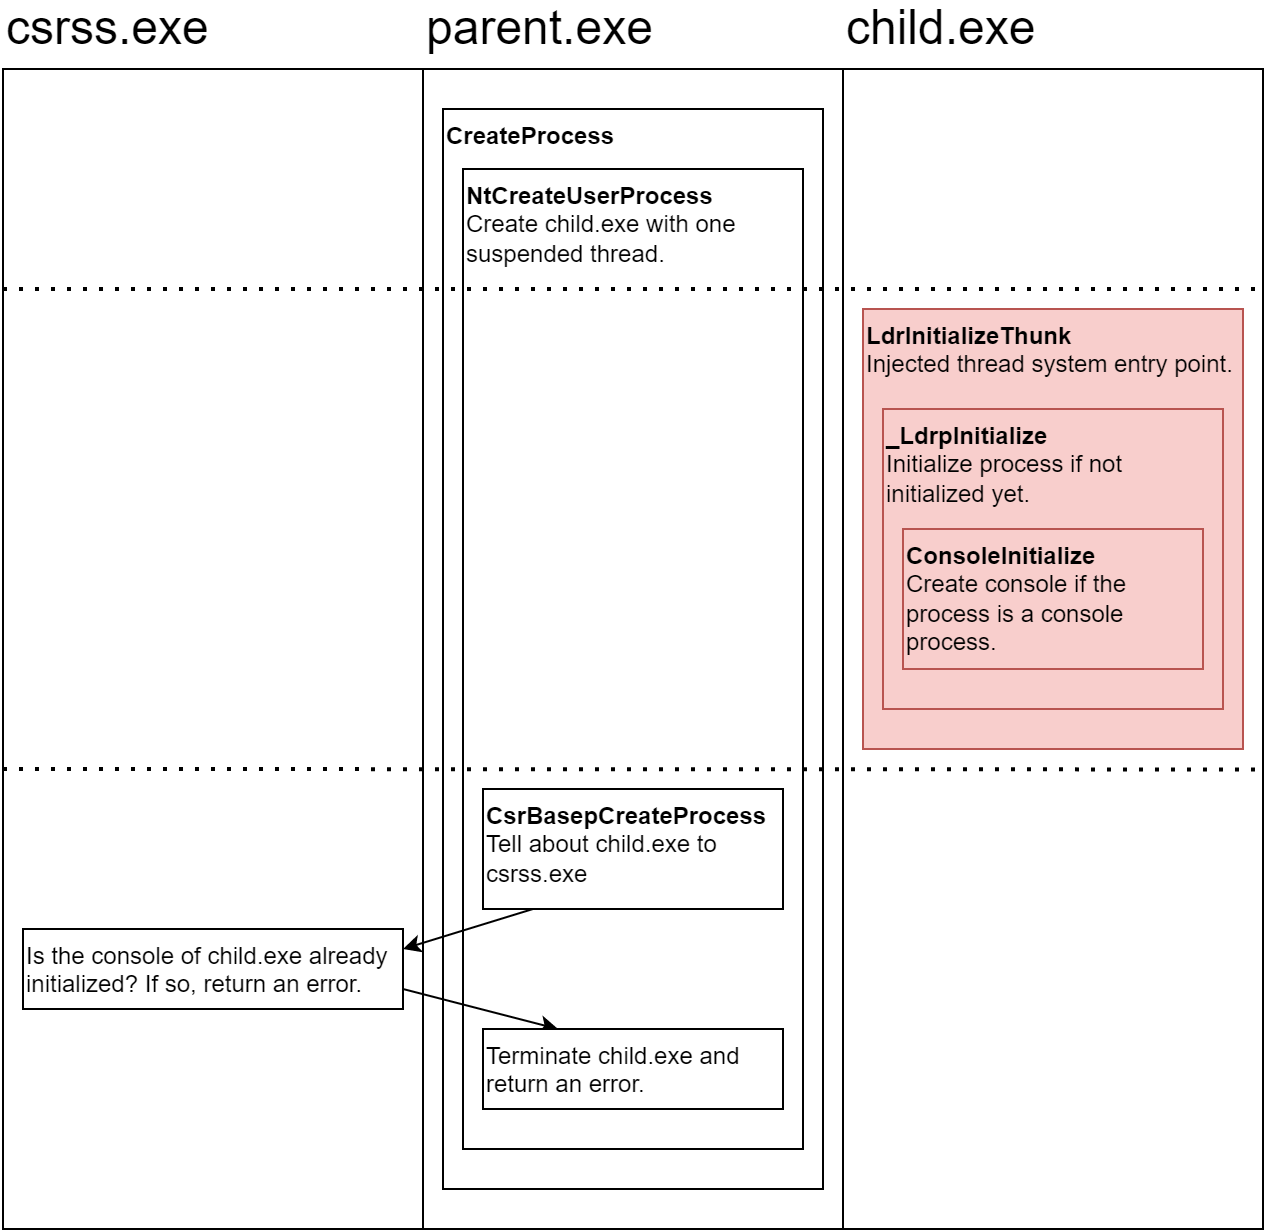

The diagram above was exported from draw.io. Its source (the exported page's mxGraphModel, read from the mxfile embedded in the PNG):
<mxGraphModel dx="1422" dy="737" grid="1" gridSize="10" guides="1" tooltips="1" connect="1" arrows="1" fold="1" page="1" pageScale="1" pageWidth="850" pageHeight="1100" math="0" shadow="0">
  <root>
    <mxCell id="0" />
    <mxCell id="1" parent="0" />
    <mxCell id="NAqpMZ4c1Ej69-eoi-JU-1" value="parent.exe" style="text;html=1;strokeColor=none;fillColor=none;align=left;verticalAlign=middle;whiteSpace=wrap;rounded=0;fontSize=24;" parent="1" vertex="1">
      <mxGeometry x="250" y="50" width="120" height="20" as="geometry" />
    </mxCell>
    <mxCell id="NAqpMZ4c1Ej69-eoi-JU-2" value="csrss.exe" style="text;html=1;strokeColor=none;fillColor=none;align=left;verticalAlign=middle;whiteSpace=wrap;rounded=0;fontSize=24;" parent="1" vertex="1">
      <mxGeometry x="40" y="50" width="120" height="20" as="geometry" />
    </mxCell>
    <mxCell id="NAqpMZ4c1Ej69-eoi-JU-3" value="child.exe" style="text;html=1;strokeColor=none;fillColor=none;align=left;verticalAlign=middle;whiteSpace=wrap;rounded=0;fontSize=24;" parent="1" vertex="1">
      <mxGeometry x="460" y="50" width="120" height="20" as="geometry" />
    </mxCell>
    <mxCell id="NAqpMZ4c1Ej69-eoi-JU-5" value="" style="rounded=0;whiteSpace=wrap;html=1;" parent="1" vertex="1">
      <mxGeometry x="40" y="80" width="210" height="580" as="geometry" />
    </mxCell>
    <mxCell id="NAqpMZ4c1Ej69-eoi-JU-6" value="" style="rounded=0;whiteSpace=wrap;html=1;align=left;verticalAlign=top;" parent="1" vertex="1">
      <mxGeometry x="250" y="80" width="210" height="580" as="geometry" />
    </mxCell>
    <mxCell id="Xjof48xMcksDMT669TB5-1" value="&lt;b&gt;CreateProcess&lt;/b&gt;&lt;span&gt;&lt;br&gt;&lt;/span&gt;" style="rounded=0;whiteSpace=wrap;html=1;align=left;verticalAlign=top;" parent="1" vertex="1">
      <mxGeometry x="260" y="100" width="190" height="540" as="geometry" />
    </mxCell>
    <mxCell id="NAqpMZ4c1Ej69-eoi-JU-7" value="" style="rounded=0;whiteSpace=wrap;html=1;align=left;verticalAlign=top;" parent="1" vertex="1">
      <mxGeometry x="460" y="80" width="210" height="580" as="geometry" />
    </mxCell>
    <mxCell id="NAqpMZ4c1Ej69-eoi-JU-9" value="&lt;span&gt;&lt;b&gt;NtCreateUserProcess&lt;br&gt;&lt;/b&gt;&lt;/span&gt;Create child.exe with one suspended thread.&lt;span&gt;&lt;br&gt;&lt;/span&gt;" style="rounded=0;whiteSpace=wrap;html=1;align=left;verticalAlign=top;" parent="1" vertex="1">
      <mxGeometry x="270" y="130" width="170" height="490" as="geometry" />
    </mxCell>
    <mxCell id="NAqpMZ4c1Ej69-eoi-JU-11" value="&lt;span&gt;&lt;b&gt;CsrBasepCreateProcess&lt;/b&gt;&lt;br&gt;Tell about child.exe to csrss.exe&lt;br&gt;&lt;/span&gt;" style="rounded=0;whiteSpace=wrap;html=1;align=left;verticalAlign=top;" parent="1" vertex="1">
      <mxGeometry x="280" y="440" width="150" height="60" as="geometry" />
    </mxCell>
    <mxCell id="NAqpMZ4c1Ej69-eoi-JU-13" value="&lt;span&gt;Is the console of c&lt;/span&gt;hild.exe&lt;span&gt;&amp;nbsp;already initialized? If so, return an error.&lt;br&gt;&lt;/span&gt;" style="rounded=0;whiteSpace=wrap;html=1;align=left;verticalAlign=top;" parent="1" vertex="1">
      <mxGeometry x="50" y="510" width="190" height="40" as="geometry" />
    </mxCell>
    <mxCell id="NAqpMZ4c1Ej69-eoi-JU-14" value="" style="endArrow=classic;html=1;entryX=1;entryY=0.25;entryDx=0;entryDy=0;exitX=0.25;exitY=1;exitDx=0;exitDy=0;" parent="1" target="NAqpMZ4c1Ej69-eoi-JU-13" edge="1">
      <mxGeometry width="50" height="50" relative="1" as="geometry">
        <mxPoint x="305" y="500" as="sourcePoint" />
        <mxPoint x="460" y="500" as="targetPoint" />
      </mxGeometry>
    </mxCell>
    <mxCell id="NAqpMZ4c1Ej69-eoi-JU-15" value="" style="endArrow=classic;html=1;exitX=1;exitY=0.75;exitDx=0;exitDy=0;entryX=0.25;entryY=0;entryDx=0;entryDy=0;" parent="1" source="NAqpMZ4c1Ej69-eoi-JU-13" target="Xjof48xMcksDMT669TB5-2" edge="1">
      <mxGeometry width="50" height="50" relative="1" as="geometry">
        <mxPoint x="410" y="580" as="sourcePoint" />
        <mxPoint x="300" y="720" as="targetPoint" />
      </mxGeometry>
    </mxCell>
    <mxCell id="NAqpMZ4c1Ej69-eoi-JU-21" value="&lt;b&gt;LdrInitializeThunk&lt;/b&gt;&lt;br&gt;Injected thread system entry point." style="rounded=0;whiteSpace=wrap;html=1;align=left;verticalAlign=top;fillColor=#f8cecc;strokeColor=#b85450;" parent="1" vertex="1">
      <mxGeometry x="470" y="200" width="190" height="220" as="geometry" />
    </mxCell>
    <mxCell id="NAqpMZ4c1Ej69-eoi-JU-22" value="&lt;b&gt;_LdrpInitialize&lt;/b&gt;&lt;br&gt;Initialize process if not initialized yet." style="rounded=0;whiteSpace=wrap;html=1;align=left;verticalAlign=top;fillColor=#f8cecc;strokeColor=#b85450;" parent="1" vertex="1">
      <mxGeometry x="480" y="250" width="170" height="150" as="geometry" />
    </mxCell>
    <mxCell id="Xjof48xMcksDMT669TB5-2" value="&lt;span&gt;Terminate child.exe and return an error.&lt;br&gt;&lt;/span&gt;" style="rounded=0;whiteSpace=wrap;html=1;align=left;verticalAlign=top;" parent="1" vertex="1">
      <mxGeometry x="280" y="560" width="150" height="40" as="geometry" />
    </mxCell>
    <mxCell id="Xjof48xMcksDMT669TB5-4" value="" style="endArrow=none;dashed=1;html=1;dashPattern=1 3;strokeWidth=2;rounded=0;fontSize=24;" parent="1" edge="1">
      <mxGeometry width="50" height="50" relative="1" as="geometry">
        <mxPoint x="40" y="190" as="sourcePoint" />
        <mxPoint x="670" y="190" as="targetPoint" />
      </mxGeometry>
    </mxCell>
    <mxCell id="Xjof48xMcksDMT669TB5-5" value="&lt;b&gt;ConsoleInitialize&lt;/b&gt;&lt;br&gt;Create console if the process is a console process." style="rounded=0;whiteSpace=wrap;html=1;align=left;verticalAlign=top;fillColor=#f8cecc;strokeColor=#b85450;" parent="1" vertex="1">
      <mxGeometry x="490" y="310" width="150" height="70" as="geometry" />
    </mxCell>
    <mxCell id="Xjof48xMcksDMT669TB5-6" value="" style="endArrow=none;dashed=1;html=1;dashPattern=1 3;strokeWidth=2;rounded=0;fontSize=24;entryX=1;entryY=0.581;entryDx=0;entryDy=0;entryPerimeter=0;" parent="1" edge="1">
      <mxGeometry width="50" height="50" relative="1" as="geometry">
        <mxPoint x="40" y="430" as="sourcePoint" />
        <mxPoint x="670" y="430.22" as="targetPoint" />
      </mxGeometry>
    </mxCell>
  </root>
</mxGraphModel>